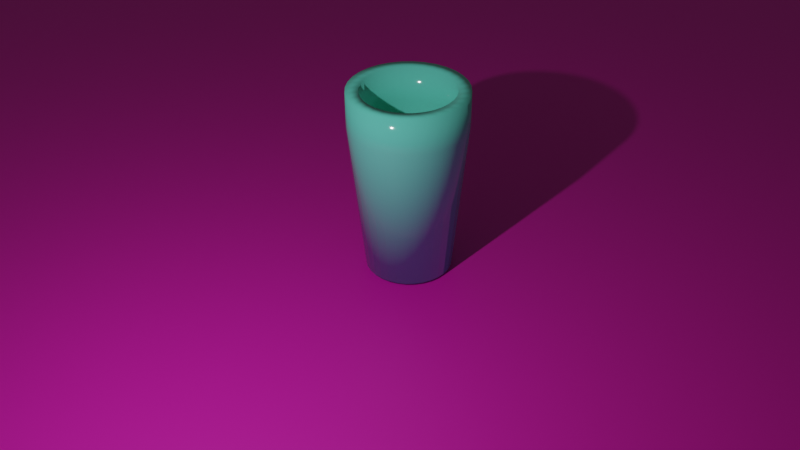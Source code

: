 # Source: practiice_liquid_sims.blend  (saved by Blender 3.1.7; exported with 4.5.12 LTS)
import bpy
from mathutils import Matrix  # noqa: F401  (used for matrix-valued properties, if any)

bpy.ops.wm.read_factory_settings(use_empty=True)
scene = bpy.context.scene
scene.name = 'Scene'

# ---- collections
col_collection = bpy.data.collections.new('Collection'); scene.collection.children.link(col_collection)

# ---- materials (node trees are filled in below, after node groups)
mat_material_001 = bpy.data.materials.new('Material.001')
mat_material_001.use_raytrace_refraction = True
mat_material_001.use_screen_refraction = True
mat_material_001.thickness_mode = 'SLAB'
mat_plane = bpy.data.materials.new('plane')

# ---- material node trees
mat_material_001.use_nodes = True; mat_material_001.node_tree.nodes.clear()
_N = mat_material_001.node_tree.nodes; _L = mat_material_001.node_tree.links
n0 = _N.new('ShaderNodeOutputMaterial'); n0.name = 'Material Output'; n0.location = (300, 300)
n1 = _N.new('ShaderNodeBsdfPrincipled'); n1.name = 'Principled BSDF'; n1.location = (10, 300)
n1.distribution = 'GGX'
n1.subsurface_method = 'RANDOM_WALK_SKIN'
n1.inputs[0].default_value = (0.153, 0.8, 0.6473, 1.0)
n1.inputs[2].default_value = 0.08397
n1.inputs[3].default_value = 1.45
n1.inputs[27].default_value = (0.0, 0.0, 0.0, 1.0)
n1.inputs[28].default_value = 1.0
_L.new(n1.outputs[0], n0.inputs[0])
n0.is_active_output = True
mat_plane.use_nodes = True; mat_plane.node_tree.nodes.clear()
_N = mat_plane.node_tree.nodes; _L = mat_plane.node_tree.links
n0 = _N.new('ShaderNodeBsdfPrincipled'); n0.name = 'Principled BSDF'; n0.location = (10, 300)
n0.distribution = 'GGX'
n0.subsurface_method = 'RANDOM_WALK_SKIN'
n0.inputs[0].default_value = (0.8, 0.009192, 0.4646, 1.0)
n0.inputs[3].default_value = 1.45
n0.inputs[27].default_value = (0.0, 0.0, 0.0, 1.0)
n0.inputs[28].default_value = 1.0
n1 = _N.new('ShaderNodeOutputMaterial'); n1.name = 'Material Output'; n1.location = (300, 300)
_L.new(n0.outputs[0], n1.inputs[0])
n1.is_active_output = True

# ---- world
world_world = bpy.data.worlds.new('World'); scene.world = world_world
world_world.use_nodes = True; world_world.node_tree.nodes.clear()
_N = world_world.node_tree.nodes; _L = world_world.node_tree.links
n0 = _N.new('ShaderNodeOutputWorld'); n0.name = 'World Output'; n0.location = (300, 300)
n1 = _N.new('ShaderNodeBackground'); n1.name = 'Background'; n1.location = (10, 300)
n1.inputs[0].default_value = (0.05088, 0.05088, 0.05088, 1.0)
_L.new(n1.outputs[0], n0.inputs[0])
n0.is_active_output = True
world_world.color = (0.05088, 0.05088, 0.05088)
world_world.use_sun_shadow = False
world_world.sun_shadow_jitter_overblur = 0.0

# ---- cameras
cam_camera = bpy.data.cameras.new('Camera')
cam_camera.clip_end = 100.0
cam_camera.ortho_scale = 7.314

# ---- lights
light_light = bpy.data.lights.new('Light', 'POINT')
light_light.transmission_factor = 0.0
light_light.energy = 1587.0
light_light.shadow_soft_size = 0.1
light_light.shadow_maximum_resolution = 0.006
light_light.use_absolute_resolution = True

# ---- meshes
me_cylinder = bpy.data.meshes.new('Cylinder')
me_cylinder.from_pydata([(-0.2628, 1.321, 3.898), (0.0, 1.0, -0.488), (-0.5155, 1.245, 3.898), (0.1951, 0.9808, -0.488), (-0.7484, 1.12, 3.898), (0.3827, 0.9239, -0.488), (-0.9526, 0.9526, 3.898), (0.5556, 0.8315, -0.488), (-1.12, 0.7484, 3.898), (0.7071, 0.7071, -0.488), (-1.245, 0.5155, 3.898), (0.8315, 0.5556, -0.488), (-1.321, 0.2628, 3.898), (0.9239, 0.3827, -0.488), (-1.347, 2.253e-08, 3.898), (0.9808, 0.1951, -0.488), (-1.321, -0.2628, 3.898), (1.0, -4.371e-08, -0.488), (-1.245, -0.5155, 3.898), (0.9808, -0.1951, -0.488), (-1.12, -0.7484, 3.898), (0.9239, -0.3827, -0.488), (-0.9526, -0.9526, 3.898), (0.8315, -0.5556, -0.488), (-0.7484, -1.12, 3.898), (0.7071, -0.7071, -0.488), (-0.5155, -1.245, 3.898), (0.5556, -0.8315, -0.488), (-0.2628, -1.321, 3.898), (0.3827, -0.9239, -0.488), (-9.451e-08, -1.347, 3.898), (0.1951, -0.9808, -0.488), (0.2628, -1.321, 3.898), (-8.742e-08, -1.0, -0.488), (0.5155, -1.245, 3.898), (-0.1951, -0.9808, -0.488), (0.7484, -1.12, 3.898), (-0.3827, -0.9239, -0.488), (0.9526, -0.9526, 3.898), (-0.5556, -0.8315, -0.488), (1.12, -0.7484, 3.898), (-0.7071, -0.7071, -0.488), (1.245, -0.5155, 3.898), (-0.8315, -0.5556, -0.488), (1.321, -0.2628, 3.898), (-0.9239, -0.3827, -0.488), (1.347, -5.242e-08, 3.898), (-0.9808, -0.1951, -0.488), (1.321, 0.2628, 3.898), (-1.0, 1.192e-08, -0.488), (1.245, 0.5155, 3.898), (-0.9808, 0.1951, -0.488), (1.12, 0.7484, 3.898), (-0.9239, 0.3827, -0.488), (0.9526, 0.9526, 3.898), (-0.8315, 0.5556, -0.488), (0.7484, 1.12, 3.898), (-0.7071, 0.7071, -0.488), (0.5155, 1.245, 3.898), (-0.5556, 0.8315, -0.488), (2.326e-08, 1.347, 3.898), (-0.3827, 0.9239, -0.488), (0.2628, 1.321, 3.898), (-0.1951, 0.9808, -0.488), (0.2628, 1.321, 3.069), (2.326e-08, 1.347, 3.069), (0.5155, 1.245, 3.069), (0.7484, 1.12, 3.069), (0.9526, 0.9526, 3.069), (1.12, 0.7484, 3.069), (1.245, 0.5155, 3.069), (1.321, 0.2628, 3.069), (1.347, -5.242e-08, 3.069), (1.321, -0.2628, 3.069), (1.245, -0.5155, 3.069), (1.12, -0.7484, 3.069), (0.9526, -0.9526, 3.069), (0.7484, -1.12, 3.069), (0.5155, -1.245, 3.069), (0.2628, -1.321, 3.069), (-9.451e-08, -1.347, 3.069), (-0.2628, -1.321, 3.069), (-0.5155, -1.245, 3.069), (-0.7484, -1.12, 3.069), (-0.9526, -0.9526, 3.069), (-1.12, -0.7484, 3.069), (-1.245, -0.5155, 3.069), (-1.321, -0.2628, 3.069), (-1.347, 2.253e-08, 3.069), (-1.321, 0.2628, 3.069), (-1.245, 0.5155, 3.069), (-1.12, 0.7484, 3.069), (-0.9526, 0.9526, 3.069), (-0.7484, 1.12, 3.069), (-0.5155, 1.245, 3.069), (-0.2628, 1.321, 3.069), (-1.044, -0.2077, 3.898), (-1.044, -0.2077, 3.083), (0.1568, 0.7885, -0.2844), (-2.8e-09, 0.8039, -0.2844), (1.044, -0.2077, 3.898), (1.044, -0.2077, 3.083), (-0.9835, -0.4074, 3.898), (-0.9838, -0.4075, 3.083), (1.064, -4.568e-08, 3.898), (1.065, -4.566e-08, 3.083), (0.3077, 0.7427, -0.2844), (-0.8851, -0.5914, 3.898), (-0.8854, -0.5916, 3.083), (1.044, 0.2077, 3.898), (1.044, 0.2077, 3.083), (0.4466, 0.6684, -0.2844), (-0.7527, -0.7527, 3.898), (-0.7529, -0.7529, 3.083), (0.9835, 0.4074, 3.898), (0.9838, 0.4075, 3.083), (0.5685, 0.5685, -0.2844), (-0.5914, -0.8851, 3.898), (-0.5916, -0.8854, 3.083), (0.8851, 0.5914, 3.898), (0.8854, 0.5916, 3.083), (0.6684, 0.4466, -0.2844), (-0.4074, -0.9835, 3.898), (-0.4075, -0.9838, 3.083), (-0.2077, 1.044, 3.898), (-0.2077, 1.044, 3.083), (0.7427, 0.3077, -0.2844), (0.7527, 0.7527, 3.898), (0.7529, 0.7529, 3.083), (-0.2077, -1.044, 3.898), (-0.2077, -1.044, 3.083), (0.7885, 0.1568, -0.2844), (-0.4074, 0.9835, 3.898), (-0.4075, 0.9838, 3.083), (0.5914, 0.8851, 3.898), (0.5916, 0.8854, 3.083), (0.8039, -3.811e-08, -0.2844), (-7.7e-08, -1.064, 3.898), (-7.76e-08, -1.065, 3.083), (-0.5914, 0.8851, 3.898), (-0.5916, 0.8854, 3.083), (0.7885, -0.1568, -0.2844), (0.4074, 0.9835, 3.898), (0.4075, 0.9838, 3.083), (0.2077, -1.044, 3.898), (0.2077, -1.044, 3.083), (0.7427, -0.3077, -0.2844), (-0.7527, 0.7527, 3.898), (-0.7529, 0.7529, 3.083), (2.056e-08, 1.065, 3.083), (3e-08, 1.064, 3.898), (0.6684, -0.4466, -0.2844), (0.2077, 1.044, 3.898), (0.2077, 1.044, 3.083), (0.4074, -0.9835, 3.898), (0.4075, -0.9838, 3.083), (0.5685, -0.5685, -0.2844), (-0.8851, 0.5914, 3.898), (-0.8854, 0.5916, 3.083), (0.5914, -0.8851, 3.898), (0.5916, -0.8854, 3.083), (0.4466, -0.6684, -0.2844), (-0.9835, 0.4074, 3.898), (-0.9838, 0.4075, 3.083), (0.7527, -0.7527, 3.898), (0.7529, -0.7529, 3.083), (0.3077, -0.7427, -0.2844), (-1.065, 2.185e-08, 3.083), (-1.064, 2.118e-08, 3.898), (-1.044, 0.2077, 3.898), (-1.044, 0.2077, 3.083), (0.1568, -0.7885, -0.2844), (0.9838, -0.4075, 3.083), (0.9835, -0.4074, 3.898), (0.8851, -0.5914, 3.898), (0.8854, -0.5916, 3.083), (-6.876e-08, -0.8039, -0.2844), (-0.1568, -0.7885, -0.2844), (-0.3077, -0.7427, -0.2844), (-0.4466, -0.6684, -0.2844), (-0.5685, -0.5685, -0.2844), (-0.6684, -0.4466, -0.2844), (-0.7427, -0.3077, -0.2844), (-0.7885, -0.1568, -0.2844), (-0.8039, 1.192e-08, -0.2844), (-0.7885, 0.1568, -0.2844), (-0.7427, 0.3077, -0.2844), (-0.6684, 0.4466, -0.2844), (-0.5685, 0.5685, -0.2844), (-0.4466, 0.6684, -0.2844), (-0.3077, 0.7427, -0.2844), (-0.1568, 0.7885, -0.2844)], [], [(167, 97, 96, 168), (88, 14, 16, 87), (74, 42, 44, 73), (87, 16, 18, 86), (73, 44, 46, 72), (86, 18, 20, 85), (72, 46, 48, 71), (85, 20, 22, 84), (71, 48, 50, 70), (84, 22, 24, 83), (70, 50, 52, 69), (83, 24, 26, 82), (65, 60, 0, 95), (69, 52, 54, 68), (82, 26, 28, 81), (95, 0, 2, 94), (68, 54, 56, 67), (81, 28, 30, 80), (94, 2, 4, 93), (67, 56, 58, 66), (80, 30, 32, 79), (93, 4, 6, 92), (66, 58, 62, 64), (79, 32, 34, 78), (92, 6, 8, 91), (64, 62, 60, 65), (78, 34, 36, 77), (91, 8, 10, 90), (77, 36, 38, 76), (90, 10, 12, 89), (19, 73, 72, 17), (76, 38, 40, 75), (89, 12, 14, 88), (3, 1, 63, 61, 59, 57, 55, 53, 51, 49, 47, 45, 43, 41, 39, 37, 35, 33, 31, 29, 27, 25, 23, 21, 19, 17, 15, 13, 11, 9, 7, 5), (75, 40, 42, 74), (37, 82, 81, 35), (55, 91, 90, 53), (11, 69, 68, 9), (29, 78, 77, 27), (47, 87, 86, 45), (3, 64, 65, 1), (1, 65, 95, 63), (21, 74, 73, 19), (39, 83, 82, 37), (57, 92, 91, 55), (13, 70, 69, 11), (31, 79, 78, 29), (49, 88, 87, 47), (5, 66, 64, 3), (23, 75, 74, 21), (41, 84, 83, 39), (59, 93, 92, 57), (15, 71, 70, 13), (33, 80, 79, 31), (51, 89, 88, 49), (7, 67, 66, 5), (25, 76, 75, 23), (43, 85, 84, 41), (61, 94, 93, 59), (17, 72, 71, 15), (35, 81, 80, 33), (53, 90, 89, 51), (9, 68, 67, 7), (27, 77, 76, 25), (45, 86, 85, 43), (63, 95, 94, 61), (172, 101, 100, 173), (97, 103, 102, 96), (101, 105, 104, 100), (103, 108, 107, 102), (105, 110, 109, 104), (108, 113, 112, 107), (110, 115, 114, 109), (113, 118, 117, 112), (115, 120, 119, 114), (118, 123, 122, 117), (149, 125, 124, 150), (120, 128, 127, 119), (123, 130, 129, 122), (125, 133, 132, 124), (128, 135, 134, 127), (130, 138, 137, 129), (133, 140, 139, 132), (135, 143, 142, 134), (138, 145, 144, 137), (140, 148, 147, 139), (143, 153, 152, 142), (145, 155, 154, 144), (148, 158, 157, 147), (153, 149, 150, 152), (155, 160, 159, 154), (158, 163, 162, 157), (160, 165, 164, 159), (163, 170, 169, 162), (141, 136, 105, 101), (165, 175, 174, 164), (170, 167, 168, 169), (98, 106, 111, 116, 121, 126, 131, 136, 141, 146, 151, 156, 161, 166, 171, 176, 177, 178, 179, 180, 181, 182, 183, 184, 185, 186, 187, 188, 189, 190, 191, 99), (175, 172, 173, 174), (178, 177, 130, 123), (187, 186, 163, 158), (121, 116, 128, 120), (166, 161, 160, 155), (183, 182, 103, 97), (98, 99, 149, 153), (99, 191, 125, 149), (146, 141, 101, 172), (179, 178, 123, 118), (188, 187, 158, 148), (126, 121, 120, 115), (171, 166, 155, 145), (184, 183, 97, 167), (106, 98, 153, 143), (151, 146, 172, 175), (180, 179, 118, 113), (189, 188, 148, 140), (131, 126, 115, 110), (176, 171, 145, 138), (185, 184, 167, 170), (111, 106, 143, 135), (156, 151, 175, 165), (181, 180, 113, 108), (190, 189, 140, 133), (136, 131, 110, 105), (177, 176, 138, 130), (186, 185, 170, 163), (116, 111, 135, 128), (161, 156, 165, 160), (182, 181, 108, 103), (191, 190, 133, 125), (24, 22, 112, 117), (62, 58, 142, 152), (26, 24, 117, 122), (60, 62, 152, 150), (8, 6, 147, 157), (44, 42, 173, 100), (10, 8, 157, 162), (46, 44, 100, 104), (28, 26, 122, 129), (30, 28, 129, 137), (12, 10, 162, 169), (48, 46, 104, 109), (14, 12, 169, 168), (50, 48, 109, 114), (32, 30, 137, 144), (34, 32, 144, 154), (16, 14, 168, 96), (52, 50, 114, 119), (18, 16, 96, 102), (54, 52, 119, 127), (0, 60, 150, 124), (36, 34, 154, 159), (2, 0, 124, 132), (38, 36, 159, 164), (20, 18, 102, 107), (56, 54, 127, 134), (22, 20, 107, 112), (58, 56, 134, 142), (4, 2, 132, 139), (40, 38, 164, 174), (6, 4, 139, 147), (42, 40, 174, 173)])
me_cylinder.polygons.foreach_set('use_smooth', [True] * 162)
_uv = me_cylinder.uv_layers.new(name='UVMap')
_uv.uv.foreach_set('vector', [0.25, 1.0, 0.2812, 1.0, 0.2812, 1.0, 0.25, 1.0, 0.25, 1.0, 0.25, 1.0, 0.2812, 1.0, 0.2812, 1.0, 0.6875, 1.0, 0.6875, 1.0, 0.7188, 1.0, 0.7188, 1.0, 0.2812, 1.0, 0.2812, 1.0, 0.3125, 1.0, 0.3125, 1.0, 0.7188, 1.0, 0.7188, 1.0, 0.75, 1.0, 0.75, 1.0, 0.3125, 1.0, 0.3125, 1.0, 0.3438, 1.0, 0.3438, 1.0, 0.75, 1.0, 0.75, 1.0, 0.7812, 1.0, 0.7812, 1.0, 0.3438, 1.0, 0.3438, 1.0, 0.375, 1.0, 0.375, 1.0, 0.7812, 1.0, 0.7812, 1.0, 0.8125, 1.0, 0.8125, 1.0, 0.375, 1.0, 0.375, 1.0, 0.4062, 1.0, 0.4062, 1.0, 0.8125, 1.0, 0.8125, 1.0, 0.8438, 1.0, 0.8438, 1.0, 0.4062, 1.0, 0.4062, 1.0, 0.4375, 1.0, 0.4375, 1.0, 0.0, 1.0, 0.0, 1.0, 0.03125, 1.0, 0.03125, 1.0, 0.8438, 1.0, 0.8438, 1.0, 0.875, 1.0, 0.875, 1.0, 0.4375, 1.0, 0.4375, 1.0, 0.4688, 1.0, 0.4688, 1.0, 0.03125, 1.0, 0.03125, 1.0, 0.0625, 1.0, 0.0625, 1.0, 0.875, 1.0, 0.875, 1.0, 0.9062, 1.0, 0.9062, 1.0, 0.4688, 1.0, 0.4688, 1.0, 0.5, 1.0, 0.5, 1.0, 0.0625, 1.0, 0.0625, 1.0, 0.09375, 1.0, 0.09375, 1.0, 0.9062, 1.0, 0.9062, 1.0, 0.9375, 1.0, 0.9375, 1.0, 0.5, 1.0, 0.5, 1.0, 0.5312, 1.0, 0.5312, 1.0, 0.09375, 1.0, 0.09375, 1.0, 0.125, 1.0, 0.125, 1.0, 0.9375, 1.0, 0.9375, 1.0, 0.9688, 1.0, 0.9688, 1.0, 0.5312, 1.0, 0.5312, 1.0, 0.5625, 1.0, 0.5625, 1.0, 0.125, 1.0, 0.125, 1.0, 0.1562, 1.0, 0.1562, 1.0, 0.9688, 1.0, 0.9688, 1.0, 1.0, 1.0, 1.0, 1.0, 0.5625, 1.0, 0.5625, 1.0, 0.5938, 1.0, 0.5938, 1.0, 0.1562, 1.0, 0.1562, 1.0, 0.1875, 1.0, 0.1875, 1.0, 0.5938, 1.0, 0.5938, 1.0, 0.625, 1.0, 0.625, 1.0, 0.1875, 1.0, 0.1875, 1.0, 0.2188, 1.0, 0.2188, 1.0, 0.7188, 1.0, 0.7188, 1.0, 0.75, 1.0, 0.75, 1.0, 0.625, 1.0, 0.625, 1.0, 0.6562, 1.0, 0.6562, 1.0, 0.2188, 1.0, 0.2188, 1.0, 0.25, 1.0, 0.25, 1.0, 0.9688, 1.0, 0.0, 1.0, 0.03125, 1.0, 0.0625, 1.0, 0.09375, 1.0, 0.125, 1.0, 0.1562, 1.0, 0.1875, 1.0, 0.2188, 1.0, 0.25, 1.0, 0.2812, 1.0, 0.3125, 1.0, 0.3438, 1.0, 0.375, 1.0, 0.4062, 1.0, 0.4375, 1.0, 0.4688, 1.0, 0.5, 1.0, 0.5312, 1.0, 0.5625, 1.0, 0.5938, 1.0, 0.625, 1.0, 0.6562, 1.0, 0.6875, 1.0, 0.7188, 1.0, 0.75, 1.0, 0.7812, 1.0, 0.8125, 1.0, 0.8438, 1.0, 0.875, 1.0, 0.9062, 1.0, 0.9375, 1.0, 0.6562, 1.0, 0.6562, 1.0, 0.6875, 1.0, 0.6875, 1.0, 0.4375, 1.0, 0.4375, 1.0, 0.4688, 1.0, 0.4688, 1.0, 0.1562, 1.0, 0.1562, 1.0, 0.1875, 1.0, 0.1875, 1.0, 0.8438, 1.0, 0.8438, 1.0, 0.875, 1.0, 0.875, 1.0, 0.5625, 1.0, 0.5625, 1.0, 0.5938, 1.0, 0.5938, 1.0, 0.2812, 1.0, 0.2812, 1.0, 0.3125, 1.0, 0.3125, 1.0, 0.9688, 1.0, 0.9688, 1.0, 1.0, 1.0, 1.0, 1.0, 0.0, 1.0, 0.0, 1.0, 0.03125, 1.0, 0.03125, 1.0, 0.6875, 1.0, 0.6875, 1.0, 0.7188, 1.0, 0.7188, 1.0, 0.4062, 1.0, 0.4062, 1.0, 0.4375, 1.0, 0.4375, 1.0, 0.125, 1.0, 0.125, 1.0, 0.1562, 1.0, 0.1562, 1.0, 0.8125, 1.0, 0.8125, 1.0, 0.8438, 1.0, 0.8438, 1.0, 0.5312, 1.0, 0.5312, 1.0, 0.5625, 1.0, 0.5625, 1.0, 0.25, 1.0, 0.25, 1.0, 0.2812, 1.0, 0.2812, 1.0, 0.9375, 1.0, 0.9375, 1.0, 0.9688, 1.0, 0.9688, 1.0, 0.6562, 1.0, 0.6562, 1.0, 0.6875, 1.0, 0.6875, 1.0, 0.375, 1.0, 0.375, 1.0, 0.4062, 1.0, 0.4062, 1.0, 0.09375, 1.0, 0.09375, 1.0, 0.125, 1.0, 0.125, 1.0, 0.7812, 1.0, 0.7812, 1.0, 0.8125, 1.0, 0.8125, 1.0, 0.5, 1.0, 0.5, 1.0, 0.5312, 1.0, 0.5312, 1.0, 0.2188, 1.0, 0.2188, 1.0, 0.25, 1.0, 0.25, 1.0, 0.9062, 1.0, 0.9062, 1.0, 0.9375, 1.0, 0.9375, 1.0, 0.625, 1.0, 0.625, 1.0, 0.6562, 1.0, 0.6562, 1.0, 0.3438, 1.0, 0.3438, 1.0, 0.375, 1.0, 0.375, 1.0, 0.0625, 1.0, 0.0625, 1.0, 0.09375, 1.0, 0.09375, 1.0, 0.75, 1.0, 0.75, 1.0, 0.7812, 1.0, 0.7812, 1.0, 0.4688, 1.0, 0.4688, 1.0, 0.5, 1.0, 0.5, 1.0, 0.1875, 1.0, 0.1875, 1.0, 0.2188, 1.0, 0.2188, 1.0, 0.875, 1.0, 0.875, 1.0, 0.9062, 1.0, 0.9062, 1.0, 0.5938, 1.0, 0.5938, 1.0, 0.625, 1.0, 0.625, 1.0, 0.3125, 1.0, 0.3125, 1.0, 0.3438, 1.0, 0.3438, 1.0, 0.03125, 1.0, 0.03125, 1.0, 0.0625, 1.0, 0.0625, 1.0, 0.6875, 1.0, 0.7188, 1.0, 0.7188, 1.0, 0.6875, 1.0, 0.2812, 1.0, 0.3125, 1.0, 0.3125, 1.0, 0.2812, 1.0, 0.7188, 1.0, 0.75, 1.0, 0.75, 1.0, 0.7188, 1.0, 0.3125, 1.0, 0.3438, 1.0, 0.3438, 1.0, 0.3125, 1.0, 0.75, 1.0, 0.7812, 1.0, 0.7812, 1.0, 0.75, 1.0, 0.3438, 1.0, 0.375, 1.0, 0.375, 1.0, 0.3438, 1.0, 0.7812, 1.0, 0.8125, 1.0, 0.8125, 1.0, 0.7812, 1.0, 0.375, 1.0, 0.4062, 1.0, 0.4062, 1.0, 0.375, 1.0, 0.8125, 1.0, 0.8438, 1.0, 0.8438, 1.0, 0.8125, 1.0, 0.4062, 1.0, 0.4375, 1.0, 0.4375, 1.0, 0.4062, 1.0, 0.0, 1.0, 0.03125, 1.0, 0.03125, 1.0, 0.0, 1.0, 0.8438, 1.0, 0.875, 1.0, 0.875, 1.0, 0.8438, 1.0, 0.4375, 1.0, 0.4688, 1.0, 0.4688, 1.0, 0.4375, 1.0, 0.03125, 1.0, 0.0625, 1.0, 0.0625, 1.0, 0.03125, 1.0, 0.875, 1.0, 0.9062, 1.0, 0.9062, 1.0, 0.875, 1.0, 0.4688, 1.0, 0.5, 1.0, 0.5, 1.0, 0.4688, 1.0, 0.0625, 1.0, 0.09375, 1.0, 0.09375, 1.0, 0.0625, 1.0, 0.9062, 1.0, 0.9375, 1.0, 0.9375, 1.0, 0.9062, 1.0, 0.5, 1.0, 0.5312, 1.0, 0.5312, 1.0, 0.5, 1.0, 0.09375, 1.0, 0.125, 1.0, 0.125, 1.0, 0.09375, 1.0, 0.9375, 1.0, 0.9688, 1.0, 0.9688, 1.0, 0.9375, 1.0, 0.5312, 1.0, 0.5625, 1.0, 0.5625, 1.0, 0.5312, 1.0, 0.125, 1.0, 0.1562, 1.0, 0.1562, 1.0, 0.125, 1.0, 0.9688, 1.0, 1.0, 1.0, 1.0, 1.0, 0.9688, 1.0, 0.5625, 1.0, 0.5938, 1.0, 0.5938, 1.0, 0.5625, 1.0, 0.1562, 1.0, 0.1875, 1.0, 0.1875, 1.0, 0.1562, 1.0, 0.5938, 1.0, 0.625, 1.0, 0.625, 1.0, 0.5938, 1.0, 0.1875, 1.0, 0.2188, 1.0, 0.2188, 1.0, 0.1875, 1.0, 0.7188, 1.0, 0.75, 1.0, 0.75, 1.0, 0.7188, 1.0, 0.625, 1.0, 0.6562, 1.0, 0.6562, 1.0, 0.625, 1.0, 0.2188, 1.0, 0.25, 1.0, 0.25, 1.0, 0.2188, 1.0, 0.9688, 1.0, 0.9375, 1.0, 0.9062, 1.0, 0.875, 1.0, 0.8438, 1.0, 0.8125, 1.0, 0.7812, 1.0, 0.75, 1.0, 0.7188, 1.0, 0.6875, 1.0, 0.6562, 1.0, 0.625, 1.0, 0.5938, 1.0, 0.5625, 1.0, 0.5312, 1.0, 0.5, 1.0, 0.4688, 1.0, 0.4375, 1.0, 0.4062, 1.0, 0.375, 1.0, 0.3438, 1.0, 0.3125, 1.0, 0.2812, 1.0, 0.25, 1.0, 0.2188, 1.0, 0.1875, 1.0, 0.1562, 1.0, 0.125, 1.0, 0.09375, 1.0, 0.0625, 1.0, 0.03125, 1.0, 0.0, 1.0, 0.6562, 1.0, 0.6875, 1.0, 0.6875, 1.0, 0.6562, 1.0, 0.4375, 1.0, 0.4688, 1.0, 0.4688, 1.0, 0.4375, 1.0, 0.1562, 1.0, 0.1875, 1.0, 0.1875, 1.0, 0.1562, 1.0, 0.8438, 1.0, 0.875, 1.0, 0.875, 1.0, 0.8438, 1.0, 0.5625, 1.0, 0.5938, 1.0, 0.5938, 1.0, 0.5625, 1.0, 0.2812, 1.0, 0.3125, 1.0, 0.3125, 1.0, 0.2812, 1.0, 0.9688, 1.0, 1.0, 1.0, 1.0, 1.0, 0.9688, 1.0, 0.0, 1.0, 0.03125, 1.0, 0.03125, 1.0, 0.0, 1.0, 0.6875, 1.0, 0.7188, 1.0, 0.7188, 1.0, 0.6875, 1.0, 0.4062, 1.0, 0.4375, 1.0, 0.4375, 1.0, 0.4062, 1.0, 0.125, 1.0, 0.1562, 1.0, 0.1562, 1.0, 0.125, 1.0, 0.8125, 1.0, 0.8438, 1.0, 0.8438, 1.0, 0.8125, 1.0, 0.5312, 1.0, 0.5625, 1.0, 0.5625, 1.0, 0.5312, 1.0, 0.25, 1.0, 0.2812, 1.0, 0.2812, 1.0, 0.25, 1.0, 0.9375, 1.0, 0.9688, 1.0, 0.9688, 1.0, 0.9375, 1.0, 0.6562, 1.0, 0.6875, 1.0, 0.6875, 1.0, 0.6562, 1.0, 0.375, 1.0, 0.4062, 1.0, 0.4062, 1.0, 0.375, 1.0, 0.09375, 1.0, 0.125, 1.0, 0.125, 1.0, 0.09375, 1.0, 0.7812, 1.0, 0.8125, 1.0, 0.8125, 1.0, 0.7812, 1.0, 0.5, 1.0, 0.5312, 1.0, 0.5312, 1.0, 0.5, 1.0, 0.2188, 1.0, 0.25, 1.0, 0.25, 1.0, 0.2188, 1.0, 0.9062, 1.0, 0.9375, 1.0, 0.9375, 1.0, 0.9062, 1.0, 0.625, 1.0, 0.6562, 1.0, 0.6562, 1.0, 0.625, 1.0, 0.3438, 1.0, 0.375, 1.0, 0.375, 1.0, 0.3438, 1.0, 0.0625, 1.0, 0.09375, 1.0, 0.09375, 1.0, 0.0625, 1.0, 0.75, 1.0, 0.7812, 1.0, 0.7812, 1.0, 0.75, 1.0, 0.4688, 1.0, 0.5, 1.0, 0.5, 1.0, 0.4688, 1.0, 0.1875, 1.0, 0.2188, 1.0, 0.2188, 1.0, 0.1875, 1.0, 0.875, 1.0, 0.9062, 1.0, 0.9062, 1.0, 0.875, 1.0, 0.5938, 1.0, 0.625, 1.0, 0.625, 1.0, 0.5938, 1.0, 0.3125, 1.0, 0.3438, 1.0, 0.3438, 1.0, 0.3125, 1.0, 0.03125, 1.0, 0.0625, 1.0, 0.0625, 1.0, 0.03125, 1.0, 0.4062, 1.0, 0.375, 1.0, 0.375, 1.0, 0.4062, 1.0, 0.9688, 1.0, 0.9375, 1.0, 0.9375, 1.0, 0.9688, 1.0, 0.4375, 1.0, 0.4062, 1.0, 0.4062, 1.0, 0.4375, 1.0, 1.0, 1.0, 0.9688, 1.0, 0.9688, 1.0, 1.0, 1.0, 0.1562, 1.0, 0.125, 1.0, 0.125, 1.0, 0.1562, 1.0, 0.7188, 1.0, 0.6875, 1.0, 0.6875, 1.0, 0.7188, 1.0, 0.1875, 1.0, 0.1562, 1.0, 0.1562, 1.0, 0.1875, 1.0, 0.75, 1.0, 0.7188, 1.0, 0.7188, 1.0, 0.75, 1.0, 0.4688, 1.0, 0.4375, 1.0, 0.4375, 1.0, 0.4688, 1.0, 0.5, 1.0, 0.4688, 1.0, 0.4688, 1.0, 0.5, 1.0, 0.2188, 1.0, 0.1875, 1.0, 0.1875, 1.0, 0.2188, 1.0, 0.7812, 1.0, 0.75, 1.0, 0.75, 1.0, 0.7812, 1.0, 0.25, 1.0, 0.2188, 1.0, 0.2188, 1.0, 0.25, 1.0, 0.8125, 1.0, 0.7812, 1.0, 0.7812, 1.0, 0.8125, 1.0, 0.5312, 1.0, 0.5, 1.0, 0.5, 1.0, 0.5312, 1.0, 0.5625, 1.0, 0.5312, 1.0, 0.5312, 1.0, 0.5625, 1.0, 0.2812, 1.0, 0.25, 1.0, 0.25, 1.0, 0.2812, 1.0, 0.8438, 1.0, 0.8125, 1.0, 0.8125, 1.0, 0.8438, 1.0, 0.3125, 1.0, 0.2812, 1.0, 0.2812, 1.0, 0.3125, 1.0, 0.875, 1.0, 0.8438, 1.0, 0.8438, 1.0, 0.875, 1.0, 0.03125, 1.0, 0.0, 1.0, 0.0, 1.0, 0.03125, 1.0, 0.5938, 1.0, 0.5625, 1.0, 0.5625, 1.0, 0.5938, 1.0, 0.0625, 1.0, 0.03125, 1.0, 0.03125, 1.0, 0.0625, 1.0, 0.625, 1.0, 0.5938, 1.0, 0.5938, 1.0, 0.625, 1.0, 0.3438, 1.0, 0.3125, 1.0, 0.3125, 1.0, 0.3438, 1.0, 0.9062, 1.0, 0.875, 1.0, 0.875, 1.0, 0.9062, 1.0, 0.375, 1.0, 0.3438, 1.0, 0.3438, 1.0, 0.375, 1.0, 0.9375, 1.0, 0.9062, 1.0, 0.9062, 1.0, 0.9375, 1.0, 0.09375, 1.0, 0.0625, 1.0, 0.0625, 1.0, 0.09375, 1.0, 0.6562, 1.0, 0.625, 1.0, 0.625, 1.0, 0.6562, 1.0, 0.125, 1.0, 0.09375, 1.0, 0.09375, 1.0, 0.125, 1.0, 0.6875, 1.0, 0.6562, 1.0, 0.6562, 1.0, 0.6875, 1.0])
me_cylinder.materials.append(mat_material_001)
me_cylinder.use_remesh_fix_poles = True
me_cylinder.use_remesh_preserve_attributes = False
me_cylinder.update()
me_plane = bpy.data.meshes.new('Plane')
me_plane.from_pydata([(-1.0, -1.0, 0.0), (1.0, -1.0, 0.0), (-1.0, 1.0, 0.0), (1.0, 1.0, 0.0)], [], [(0, 1, 3, 2)])
_uv = me_plane.uv_layers.new(name='UVMap')
_uv.uv.foreach_set('vector', [0.0, 0.0, 1.0, 0.0, 1.0, 1.0, 0.0, 1.0])
me_plane.materials.append(mat_plane)
me_plane.use_remesh_fix_poles = True
me_plane.use_remesh_preserve_attributes = False
me_plane.update()

# ---- objects
ob_light = bpy.data.objects.new('Light', light_light)
ob_camera = bpy.data.objects.new('Camera', cam_camera)
ob_cylinder = bpy.data.objects.new('Cylinder', me_cylinder)
ob_plane = bpy.data.objects.new('Plane', me_plane)

# ---- transforms, parenting, visibility, modifiers, constraints
ob_light.location = (1.881, 8.348, 9.085)
ob_light.rotation_euler = (0.6503, 0.05522, 1.866)
ob_light.lock_rotations_4d = False
ob_light.empty_display_type = 'ARROWS'
ob_light.color = (0.0, 0.0, 0.0, 0.0)
ob_light.lineart.crease_threshold = 0.0
ob_camera.location = (-5.718, 20.19, 15.21)
ob_camera.rotation_euler = (0.9752, 0.007605, 3.422)
ob_camera.scale = (1.0, 1.0, 1.0)
ob_camera.lock_rotations_4d = False
ob_camera.empty_display_type = 'ARROWS'
ob_camera.color = (0.0, 0.0, 0.0, 0.0)
ob_camera.display_type = 'WIRE'
ob_camera.lineart.crease_threshold = 0.0
ob_cylinder.location = (0.0, 0.0, 0.5465)
ob_plane.location = (0.0, 0.0, 0.0)
ob_plane.scale = (92.26, 92.26, 92.26)

# ---- collection membership
col_collection.objects.link(ob_light)
col_collection.objects.link(ob_camera)
col_collection.objects.link(ob_cylinder)
col_collection.objects.link(ob_plane)

# ---- scene / render settings (as saved in the file)
scene.camera = ob_camera
scene.frame_start = 1; scene.frame_end = 250; scene.frame_set(1)
scene.render.engine = 'CYCLES'
scene.cycles.sampling_pattern = 'TABULATED_SOBOL'
scene.cycles.use_light_tree = False
scene.eevee.use_raytracing = True
scene.view_settings.view_transform = 'Filmic'
bpy.context.view_layer.update()
